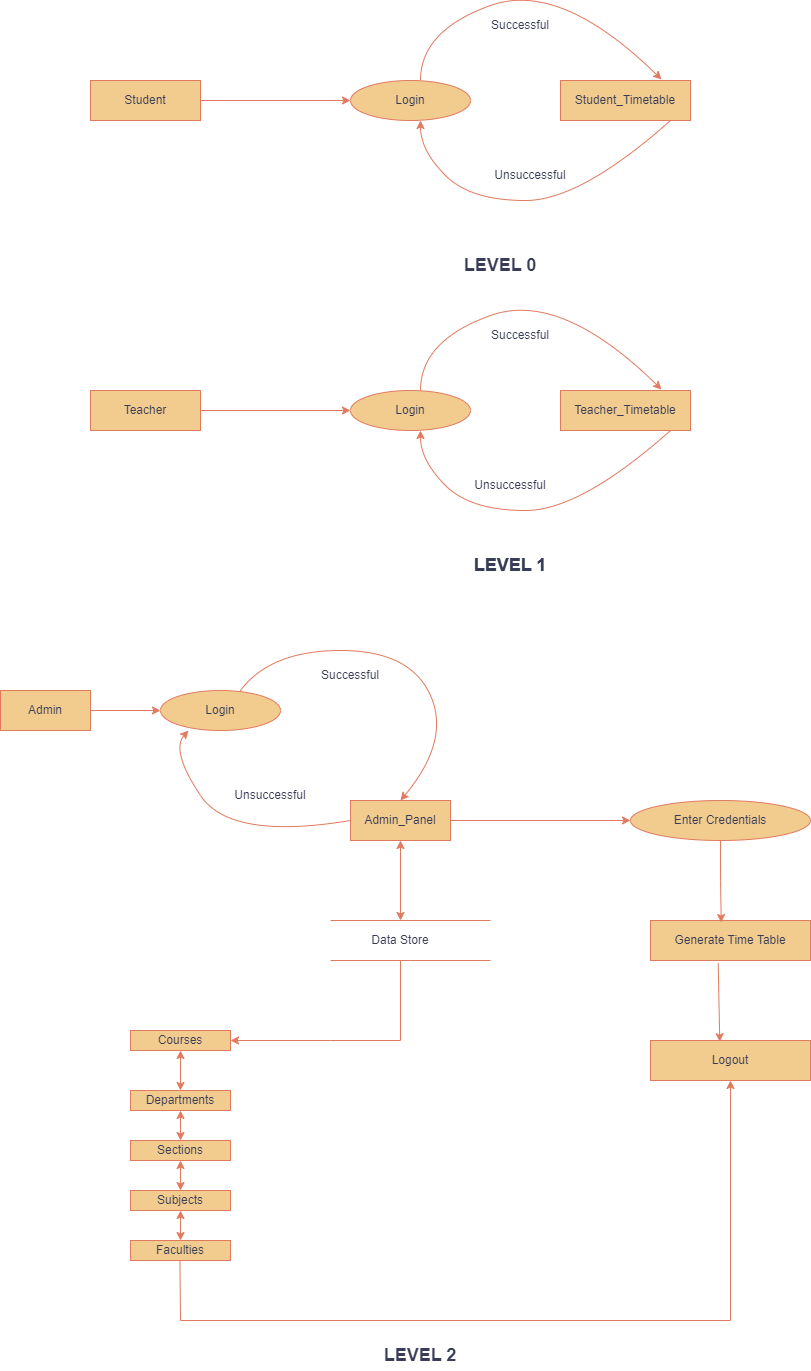

The diagram above was exported from draw.io. Its source (the exported page's mxGraphModel, read from the mxfile embedded in the PNG):
<mxGraphModel dx="1235" dy="666" grid="1" gridSize="10" guides="1" tooltips="1" connect="1" arrows="1" fold="1" page="1" pageScale="1" pageWidth="4681" pageHeight="3300" math="0" shadow="0">
  <root>
    <mxCell id="0" />
    <mxCell id="1" parent="0" />
    <mxCell id="Mr9p5vH2m-I_Jw566nLp-1" value="Student" style="rounded=0;whiteSpace=wrap;html=1;labelBackgroundColor=none;fillColor=#F2CC8F;strokeColor=#E07A5F;fontColor=#393C56;" parent="1" vertex="1">
      <mxGeometry x="120" y="80" width="110" height="40" as="geometry" />
    </mxCell>
    <mxCell id="Mr9p5vH2m-I_Jw566nLp-2" value="Login" style="ellipse;whiteSpace=wrap;html=1;labelBackgroundColor=none;fillColor=#F2CC8F;strokeColor=#E07A5F;fontColor=#393C56;" parent="1" vertex="1">
      <mxGeometry x="380" y="80" width="120" height="40" as="geometry" />
    </mxCell>
    <mxCell id="Mr9p5vH2m-I_Jw566nLp-4" value="Student_Timetable" style="rounded=0;whiteSpace=wrap;html=1;labelBackgroundColor=none;fillColor=#F2CC8F;strokeColor=#E07A5F;fontColor=#393C56;" parent="1" vertex="1">
      <mxGeometry x="590" y="80" width="130" height="40" as="geometry" />
    </mxCell>
    <mxCell id="Mr9p5vH2m-I_Jw566nLp-12" value="" style="endArrow=classic;html=1;rounded=0;exitX=1;exitY=0.5;exitDx=0;exitDy=0;entryX=0;entryY=0.5;entryDx=0;entryDy=0;labelBackgroundColor=none;strokeColor=#E07A5F;fontColor=default;" parent="1" target="Mr9p5vH2m-I_Jw566nLp-2" edge="1" source="Mr9p5vH2m-I_Jw566nLp-1">
      <mxGeometry width="50" height="50" relative="1" as="geometry">
        <mxPoint x="240.00000000000296" y="99.44" as="sourcePoint" />
        <mxPoint x="330" y="99.44" as="targetPoint" />
      </mxGeometry>
    </mxCell>
    <mxCell id="Mr9p5vH2m-I_Jw566nLp-22" value="" style="curved=1;endArrow=classic;html=1;rounded=0;exitX=0.5;exitY=1;exitDx=0;exitDy=0;labelBackgroundColor=none;strokeColor=#E07A5F;fontColor=default;" parent="1" edge="1">
      <mxGeometry width="50" height="50" relative="1" as="geometry">
        <mxPoint x="700" y="120" as="sourcePoint" />
        <mxPoint x="450" y="120" as="targetPoint" />
        <Array as="points">
          <mxPoint x="610" y="200" />
          <mxPoint x="500" y="200" />
          <mxPoint x="450" y="150" />
        </Array>
      </mxGeometry>
    </mxCell>
    <mxCell id="Mr9p5vH2m-I_Jw566nLp-40" value="Admin" style="rounded=0;whiteSpace=wrap;html=1;labelBackgroundColor=none;fillColor=#F2CC8F;strokeColor=#E07A5F;fontColor=#393C56;" parent="1" vertex="1">
      <mxGeometry x="30" y="690" width="90" height="40" as="geometry" />
    </mxCell>
    <mxCell id="Mr9p5vH2m-I_Jw566nLp-41" value="Login" style="ellipse;whiteSpace=wrap;html=1;labelBackgroundColor=none;fillColor=#F2CC8F;strokeColor=#E07A5F;fontColor=#393C56;" parent="1" vertex="1">
      <mxGeometry x="190" y="690" width="120" height="40" as="geometry" />
    </mxCell>
    <mxCell id="Mr9p5vH2m-I_Jw566nLp-80" style="edgeStyle=orthogonalEdgeStyle;rounded=0;orthogonalLoop=1;jettySize=auto;html=1;entryX=0;entryY=0.5;entryDx=0;entryDy=0;labelBackgroundColor=none;strokeColor=#E07A5F;fontColor=default;" parent="1" source="Mr9p5vH2m-I_Jw566nLp-42" target="Mr9p5vH2m-I_Jw566nLp-64" edge="1">
      <mxGeometry relative="1" as="geometry" />
    </mxCell>
    <mxCell id="Mr9p5vH2m-I_Jw566nLp-42" value="Admin_Panel" style="rounded=0;whiteSpace=wrap;html=1;labelBackgroundColor=none;fillColor=#F2CC8F;strokeColor=#E07A5F;fontColor=#393C56;" parent="1" vertex="1">
      <mxGeometry x="380" y="800" width="100" height="40" as="geometry" />
    </mxCell>
    <mxCell id="Mr9p5vH2m-I_Jw566nLp-43" value="" style="endArrow=none;html=1;rounded=0;labelBackgroundColor=none;strokeColor=#E07A5F;fontColor=default;" parent="1" edge="1">
      <mxGeometry width="50" height="50" relative="1" as="geometry">
        <mxPoint x="360" y="920" as="sourcePoint" />
        <mxPoint x="520" y="920" as="targetPoint" />
      </mxGeometry>
    </mxCell>
    <mxCell id="Mr9p5vH2m-I_Jw566nLp-46" value="" style="endArrow=none;html=1;rounded=0;labelBackgroundColor=none;strokeColor=#E07A5F;fontColor=default;" parent="1" edge="1">
      <mxGeometry width="50" height="50" relative="1" as="geometry">
        <mxPoint x="360" y="960" as="sourcePoint" />
        <mxPoint x="520" y="960" as="targetPoint" />
        <Array as="points">
          <mxPoint x="440" y="960" />
        </Array>
      </mxGeometry>
    </mxCell>
    <mxCell id="Mr9p5vH2m-I_Jw566nLp-48" value="Courses" style="rounded=0;whiteSpace=wrap;html=1;labelBackgroundColor=none;fillColor=#F2CC8F;strokeColor=#E07A5F;fontColor=#393C56;" parent="1" vertex="1">
      <mxGeometry x="160" y="1030" width="100" height="20" as="geometry" />
    </mxCell>
    <mxCell id="Mr9p5vH2m-I_Jw566nLp-49" value="Departments" style="rounded=0;whiteSpace=wrap;html=1;labelBackgroundColor=none;fillColor=#F2CC8F;strokeColor=#E07A5F;fontColor=#393C56;" parent="1" vertex="1">
      <mxGeometry x="160" y="1090" width="100" height="20" as="geometry" />
    </mxCell>
    <mxCell id="Mr9p5vH2m-I_Jw566nLp-50" value="Subjects" style="rounded=0;whiteSpace=wrap;html=1;labelBackgroundColor=none;fillColor=#F2CC8F;strokeColor=#E07A5F;fontColor=#393C56;" parent="1" vertex="1">
      <mxGeometry x="160" y="1190" width="100" height="20" as="geometry" />
    </mxCell>
    <mxCell id="Mr9p5vH2m-I_Jw566nLp-51" value="Sections" style="rounded=0;whiteSpace=wrap;html=1;labelBackgroundColor=none;fillColor=#F2CC8F;strokeColor=#E07A5F;fontColor=#393C56;" parent="1" vertex="1">
      <mxGeometry x="160" y="1140" width="100" height="20" as="geometry" />
    </mxCell>
    <mxCell id="Mr9p5vH2m-I_Jw566nLp-52" value="Faculties" style="rounded=0;whiteSpace=wrap;html=1;labelBackgroundColor=none;fillColor=#F2CC8F;strokeColor=#E07A5F;fontColor=#393C56;" parent="1" vertex="1">
      <mxGeometry x="160" y="1240" width="100" height="20" as="geometry" />
    </mxCell>
    <mxCell id="Mr9p5vH2m-I_Jw566nLp-53" value="" style="endArrow=classic;startArrow=classic;html=1;rounded=0;entryX=0.5;entryY=1;entryDx=0;entryDy=0;labelBackgroundColor=none;strokeColor=#E07A5F;fontColor=default;" parent="1" source="Mr9p5vH2m-I_Jw566nLp-49" target="Mr9p5vH2m-I_Jw566nLp-48" edge="1">
      <mxGeometry width="50" height="50" relative="1" as="geometry">
        <mxPoint x="410" y="1200" as="sourcePoint" />
        <mxPoint x="460" y="1150" as="targetPoint" />
      </mxGeometry>
    </mxCell>
    <mxCell id="Mr9p5vH2m-I_Jw566nLp-57" value="" style="endArrow=classic;startArrow=classic;html=1;rounded=0;exitX=0.5;exitY=0;exitDx=0;exitDy=0;labelBackgroundColor=none;strokeColor=#E07A5F;fontColor=default;" parent="1" source="Mr9p5vH2m-I_Jw566nLp-52" edge="1">
      <mxGeometry width="50" height="50" relative="1" as="geometry">
        <mxPoint x="220" y="1100" as="sourcePoint" />
        <mxPoint x="210" y="1210" as="targetPoint" />
      </mxGeometry>
    </mxCell>
    <mxCell id="Mr9p5vH2m-I_Jw566nLp-58" value="" style="endArrow=classic;startArrow=classic;html=1;rounded=0;entryX=0.5;entryY=1;entryDx=0;entryDy=0;exitX=0.5;exitY=0;exitDx=0;exitDy=0;labelBackgroundColor=none;strokeColor=#E07A5F;fontColor=default;" parent="1" source="Mr9p5vH2m-I_Jw566nLp-50" target="Mr9p5vH2m-I_Jw566nLp-51" edge="1">
      <mxGeometry width="50" height="50" relative="1" as="geometry">
        <mxPoint x="230" y="1110" as="sourcePoint" />
        <mxPoint x="230" y="1070" as="targetPoint" />
      </mxGeometry>
    </mxCell>
    <mxCell id="Mr9p5vH2m-I_Jw566nLp-59" value="" style="endArrow=classic;startArrow=classic;html=1;rounded=0;entryX=0.5;entryY=1;entryDx=0;entryDy=0;exitX=0.5;exitY=0;exitDx=0;exitDy=0;labelBackgroundColor=none;strokeColor=#E07A5F;fontColor=default;" parent="1" source="Mr9p5vH2m-I_Jw566nLp-51" target="Mr9p5vH2m-I_Jw566nLp-49" edge="1">
      <mxGeometry width="50" height="50" relative="1" as="geometry">
        <mxPoint x="240" y="1120" as="sourcePoint" />
        <mxPoint x="240" y="1080" as="targetPoint" />
      </mxGeometry>
    </mxCell>
    <mxCell id="Mr9p5vH2m-I_Jw566nLp-61" value="Generate Time Table" style="rounded=0;whiteSpace=wrap;html=1;labelBackgroundColor=none;fillColor=#F2CC8F;strokeColor=#E07A5F;fontColor=#393C56;" parent="1" vertex="1">
      <mxGeometry x="680" y="920" width="160" height="40" as="geometry" />
    </mxCell>
    <mxCell id="Mr9p5vH2m-I_Jw566nLp-62" value="Logout" style="rounded=0;whiteSpace=wrap;html=1;labelBackgroundColor=none;fillColor=#F2CC8F;strokeColor=#E07A5F;fontColor=#393C56;" parent="1" vertex="1">
      <mxGeometry x="680" y="1040" width="160" height="40" as="geometry" />
    </mxCell>
    <mxCell id="Mr9p5vH2m-I_Jw566nLp-63" value="Data Store" style="text;html=1;strokeColor=none;fillColor=none;align=center;verticalAlign=middle;whiteSpace=wrap;rounded=0;labelBackgroundColor=none;fontColor=#393C56;" parent="1" vertex="1">
      <mxGeometry x="400" y="925" width="60" height="30" as="geometry" />
    </mxCell>
    <mxCell id="Mr9p5vH2m-I_Jw566nLp-64" value="Enter Credentials" style="ellipse;whiteSpace=wrap;html=1;labelBackgroundColor=none;fillColor=#F2CC8F;strokeColor=#E07A5F;fontColor=#393C56;" parent="1" vertex="1">
      <mxGeometry x="660" y="800" width="180" height="40" as="geometry" />
    </mxCell>
    <mxCell id="Mr9p5vH2m-I_Jw566nLp-68" value="" style="endArrow=classic;startArrow=classic;html=1;rounded=0;entryX=0.5;entryY=1;entryDx=0;entryDy=0;labelBackgroundColor=none;strokeColor=#E07A5F;fontColor=default;" parent="1" target="Mr9p5vH2m-I_Jw566nLp-42" edge="1">
      <mxGeometry width="50" height="50" relative="1" as="geometry">
        <mxPoint x="430" y="920" as="sourcePoint" />
        <mxPoint x="410" y="850" as="targetPoint" />
      </mxGeometry>
    </mxCell>
    <mxCell id="Mr9p5vH2m-I_Jw566nLp-72" value="" style="endArrow=classic;html=1;rounded=0;entryX=1;entryY=0.5;entryDx=0;entryDy=0;labelBackgroundColor=none;strokeColor=#E07A5F;fontColor=default;" parent="1" target="Mr9p5vH2m-I_Jw566nLp-48" edge="1">
      <mxGeometry width="50" height="50" relative="1" as="geometry">
        <mxPoint x="430" y="960" as="sourcePoint" />
        <mxPoint x="310" y="1000" as="targetPoint" />
        <Array as="points">
          <mxPoint x="430" y="1040" />
          <mxPoint x="360" y="1040" />
        </Array>
      </mxGeometry>
    </mxCell>
    <mxCell id="Mr9p5vH2m-I_Jw566nLp-75" style="edgeStyle=orthogonalEdgeStyle;rounded=0;orthogonalLoop=1;jettySize=auto;html=1;entryX=0.442;entryY=0.05;entryDx=0;entryDy=0;entryPerimeter=0;labelBackgroundColor=none;strokeColor=#E07A5F;fontColor=default;" parent="1" source="Mr9p5vH2m-I_Jw566nLp-64" target="Mr9p5vH2m-I_Jw566nLp-61" edge="1">
      <mxGeometry relative="1" as="geometry" />
    </mxCell>
    <mxCell id="Mr9p5vH2m-I_Jw566nLp-79" value="" style="endArrow=classic;html=1;rounded=0;exitX=0.423;exitY=1.07;exitDx=0;exitDy=0;exitPerimeter=0;entryX=0.433;entryY=0.03;entryDx=0;entryDy=0;entryPerimeter=0;labelBackgroundColor=none;strokeColor=#E07A5F;fontColor=default;" parent="1" source="Mr9p5vH2m-I_Jw566nLp-61" target="Mr9p5vH2m-I_Jw566nLp-62" edge="1">
      <mxGeometry width="50" height="50" relative="1" as="geometry">
        <mxPoint x="400" y="810" as="sourcePoint" />
        <mxPoint x="450" y="760" as="targetPoint" />
      </mxGeometry>
    </mxCell>
    <mxCell id="Mr9p5vH2m-I_Jw566nLp-93" value="" style="curved=1;endArrow=classic;html=1;rounded=0;entryX=0.5;entryY=0;entryDx=0;entryDy=0;labelBackgroundColor=none;strokeColor=#E07A5F;fontColor=default;" parent="1" edge="1" target="Mr9p5vH2m-I_Jw566nLp-42">
      <mxGeometry width="50" height="50" relative="1" as="geometry">
        <mxPoint x="270" y="690" as="sourcePoint" />
        <mxPoint x="440" y="790" as="targetPoint" />
        <Array as="points">
          <mxPoint x="300" y="650" />
          <mxPoint x="440" y="650" />
          <mxPoint x="480" y="740" />
        </Array>
      </mxGeometry>
    </mxCell>
    <mxCell id="Mr9p5vH2m-I_Jw566nLp-97" value="" style="curved=1;endArrow=classic;html=1;rounded=0;entryX=0.429;entryY=-0.036;entryDx=0;entryDy=0;entryPerimeter=0;labelBackgroundColor=none;strokeColor=#E07A5F;fontColor=default;" parent="1" edge="1">
      <mxGeometry width="50" height="50" relative="1" as="geometry">
        <mxPoint x="450" y="80" as="sourcePoint" />
        <mxPoint x="691" y="79" as="targetPoint" />
        <Array as="points">
          <mxPoint x="450" y="30" />
          <mxPoint x="590" y="-20" />
        </Array>
      </mxGeometry>
    </mxCell>
    <mxCell id="Mr9p5vH2m-I_Jw566nLp-98" value="Successful" style="text;html=1;strokeColor=none;fillColor=none;align=center;verticalAlign=middle;whiteSpace=wrap;rounded=0;labelBackgroundColor=none;fontColor=#393C56;" parent="1" vertex="1">
      <mxGeometry x="520" y="10" width="60" height="30" as="geometry" />
    </mxCell>
    <mxCell id="Mr9p5vH2m-I_Jw566nLp-99" value="Unsuccessful" style="text;html=1;strokeColor=none;fillColor=none;align=center;verticalAlign=middle;whiteSpace=wrap;rounded=0;labelBackgroundColor=none;fontColor=#393C56;" parent="1" vertex="1">
      <mxGeometry x="530" y="160" width="60" height="30" as="geometry" />
    </mxCell>
    <mxCell id="Mr9p5vH2m-I_Jw566nLp-108" value="Teacher" style="rounded=0;whiteSpace=wrap;html=1;labelBackgroundColor=none;fillColor=#F2CC8F;strokeColor=#E07A5F;fontColor=#393C56;" parent="1" vertex="1">
      <mxGeometry x="120" y="390" width="110" height="40" as="geometry" />
    </mxCell>
    <mxCell id="Mr9p5vH2m-I_Jw566nLp-109" value="Login" style="ellipse;whiteSpace=wrap;html=1;labelBackgroundColor=none;fillColor=#F2CC8F;strokeColor=#E07A5F;fontColor=#393C56;" parent="1" vertex="1">
      <mxGeometry x="380" y="390" width="120" height="40" as="geometry" />
    </mxCell>
    <mxCell id="Mr9p5vH2m-I_Jw566nLp-110" value="Teacher_Timetable" style="rounded=0;whiteSpace=wrap;html=1;labelBackgroundColor=none;fillColor=#F2CC8F;strokeColor=#E07A5F;fontColor=#393C56;" parent="1" vertex="1">
      <mxGeometry x="590" y="390" width="130" height="40" as="geometry" />
    </mxCell>
    <mxCell id="Mr9p5vH2m-I_Jw566nLp-111" value="" style="endArrow=classic;html=1;rounded=0;exitX=1;exitY=0.5;exitDx=0;exitDy=0;entryX=0;entryY=0.5;entryDx=0;entryDy=0;labelBackgroundColor=none;strokeColor=#E07A5F;fontColor=default;" parent="1" target="Mr9p5vH2m-I_Jw566nLp-109" edge="1" source="Mr9p5vH2m-I_Jw566nLp-108">
      <mxGeometry width="50" height="50" relative="1" as="geometry">
        <mxPoint x="240.00000000000296" y="409.44" as="sourcePoint" />
        <mxPoint x="330" y="409.44" as="targetPoint" />
      </mxGeometry>
    </mxCell>
    <mxCell id="Mr9p5vH2m-I_Jw566nLp-112" value="" style="curved=1;endArrow=classic;html=1;rounded=0;exitX=0.5;exitY=1;exitDx=0;exitDy=0;labelBackgroundColor=none;strokeColor=#E07A5F;fontColor=default;" parent="1" edge="1">
      <mxGeometry width="50" height="50" relative="1" as="geometry">
        <mxPoint x="700" y="430" as="sourcePoint" />
        <mxPoint x="450" y="430" as="targetPoint" />
        <Array as="points">
          <mxPoint x="610" y="510" />
          <mxPoint x="500" y="510" />
          <mxPoint x="450" y="460" />
        </Array>
      </mxGeometry>
    </mxCell>
    <mxCell id="Mr9p5vH2m-I_Jw566nLp-113" value="" style="curved=1;endArrow=classic;html=1;rounded=0;entryX=0.429;entryY=-0.036;entryDx=0;entryDy=0;entryPerimeter=0;labelBackgroundColor=none;strokeColor=#E07A5F;fontColor=default;" parent="1" edge="1">
      <mxGeometry width="50" height="50" relative="1" as="geometry">
        <mxPoint x="450" y="390" as="sourcePoint" />
        <mxPoint x="691" y="389" as="targetPoint" />
        <Array as="points">
          <mxPoint x="450" y="340" />
          <mxPoint x="590" y="290" />
        </Array>
      </mxGeometry>
    </mxCell>
    <mxCell id="Mr9p5vH2m-I_Jw566nLp-114" value="Successful" style="text;html=1;strokeColor=none;fillColor=none;align=center;verticalAlign=middle;whiteSpace=wrap;rounded=0;labelBackgroundColor=none;fontColor=#393C56;" parent="1" vertex="1">
      <mxGeometry x="350" y="660" width="60" height="30" as="geometry" />
    </mxCell>
    <mxCell id="Mr9p5vH2m-I_Jw566nLp-115" value="Unsuccessful" style="text;html=1;strokeColor=none;fillColor=none;align=center;verticalAlign=middle;whiteSpace=wrap;rounded=0;labelBackgroundColor=none;fontColor=#393C56;" parent="1" vertex="1">
      <mxGeometry x="270" y="780" width="60" height="30" as="geometry" />
    </mxCell>
    <mxCell id="3RipfNWjfsQJb7HoB80e-2" value="&lt;b style=&quot;border-color: var(--border-color);&quot;&gt;&lt;font style=&quot;border-color: var(--border-color); font-size: 18px;&quot;&gt;LEVEL 0&lt;/font&gt;&lt;/b&gt;" style="text;html=1;strokeColor=none;fillColor=none;align=center;verticalAlign=middle;whiteSpace=wrap;rounded=0;labelBackgroundColor=none;fontColor=#393C56;" vertex="1" parent="1">
      <mxGeometry x="480" y="250" width="100" height="30" as="geometry" />
    </mxCell>
    <mxCell id="3RipfNWjfsQJb7HoB80e-3" value="&lt;b style=&quot;border-color: var(--border-color);&quot;&gt;&lt;font style=&quot;border-color: var(--border-color); font-size: 18px;&quot;&gt;LEVEL 1&lt;/font&gt;&lt;/b&gt;" style="text;html=1;strokeColor=none;fillColor=none;align=center;verticalAlign=middle;whiteSpace=wrap;rounded=0;labelBackgroundColor=none;fontColor=#393C56;" vertex="1" parent="1">
      <mxGeometry x="490" y="550" width="100" height="30" as="geometry" />
    </mxCell>
    <mxCell id="3RipfNWjfsQJb7HoB80e-4" value="&lt;b style=&quot;border-color: var(--border-color);&quot;&gt;&lt;font style=&quot;border-color: var(--border-color); font-size: 18px;&quot;&gt;LEVEL 1&lt;/font&gt;&lt;/b&gt;" style="text;html=1;strokeColor=none;fillColor=none;align=center;verticalAlign=middle;whiteSpace=wrap;rounded=0;labelBackgroundColor=none;fontColor=#393C56;" vertex="1" parent="1">
      <mxGeometry x="490" y="550" width="100" height="30" as="geometry" />
    </mxCell>
    <mxCell id="3RipfNWjfsQJb7HoB80e-5" value="&lt;b style=&quot;border-color: var(--border-color);&quot;&gt;&lt;font style=&quot;border-color: var(--border-color); font-size: 18px;&quot;&gt;LEVEL 2&lt;/font&gt;&lt;/b&gt;" style="text;html=1;strokeColor=none;fillColor=none;align=center;verticalAlign=middle;whiteSpace=wrap;rounded=0;labelBackgroundColor=none;fontColor=#393C56;" vertex="1" parent="1">
      <mxGeometry x="400" y="1340" width="100" height="30" as="geometry" />
    </mxCell>
    <mxCell id="3RipfNWjfsQJb7HoB80e-7" value="" style="endArrow=classic;html=1;rounded=0;exitX=1;exitY=0.5;exitDx=0;exitDy=0;entryX=0;entryY=0.5;entryDx=0;entryDy=0;labelBackgroundColor=none;strokeColor=#E07A5F;fontColor=default;" edge="1" parent="1" source="Mr9p5vH2m-I_Jw566nLp-40" target="Mr9p5vH2m-I_Jw566nLp-41">
      <mxGeometry width="50" height="50" relative="1" as="geometry">
        <mxPoint x="170" y="780" as="sourcePoint" />
        <mxPoint x="220" y="730" as="targetPoint" />
      </mxGeometry>
    </mxCell>
    <mxCell id="3RipfNWjfsQJb7HoB80e-8" value="" style="curved=1;endArrow=classic;html=1;rounded=0;entryX=0.233;entryY=1;entryDx=0;entryDy=0;exitX=0;exitY=0.5;exitDx=0;exitDy=0;entryPerimeter=0;labelBackgroundColor=none;strokeColor=#E07A5F;fontColor=default;" edge="1" parent="1" source="Mr9p5vH2m-I_Jw566nLp-42" target="Mr9p5vH2m-I_Jw566nLp-41">
      <mxGeometry width="50" height="50" relative="1" as="geometry">
        <mxPoint x="210" y="800" as="sourcePoint" />
        <mxPoint x="260" y="750" as="targetPoint" />
        <Array as="points">
          <mxPoint x="260" y="840" />
          <mxPoint x="200" y="750" />
        </Array>
      </mxGeometry>
    </mxCell>
    <mxCell id="3RipfNWjfsQJb7HoB80e-11" value="Successful" style="text;html=1;strokeColor=none;fillColor=none;align=center;verticalAlign=middle;whiteSpace=wrap;rounded=0;labelBackgroundColor=none;fontColor=#393C56;" vertex="1" parent="1">
      <mxGeometry x="520" y="320" width="60" height="30" as="geometry" />
    </mxCell>
    <mxCell id="3RipfNWjfsQJb7HoB80e-12" value="Unsuccessful" style="text;html=1;strokeColor=none;fillColor=none;align=center;verticalAlign=middle;whiteSpace=wrap;rounded=0;labelBackgroundColor=none;fontColor=#393C56;" vertex="1" parent="1">
      <mxGeometry x="510" y="470" width="60" height="30" as="geometry" />
    </mxCell>
    <mxCell id="3RipfNWjfsQJb7HoB80e-13" value="" style="endArrow=classic;html=1;rounded=0;exitX=0.5;exitY=1;exitDx=0;exitDy=0;entryX=0.5;entryY=1;entryDx=0;entryDy=0;labelBackgroundColor=none;strokeColor=#E07A5F;fontColor=default;" edge="1" parent="1" target="Mr9p5vH2m-I_Jw566nLp-62">
      <mxGeometry width="50" height="50" relative="1" as="geometry">
        <mxPoint x="209.41" y="1260" as="sourcePoint" />
        <mxPoint x="209.41" y="1310" as="targetPoint" />
        <Array as="points">
          <mxPoint x="210" y="1320" />
          <mxPoint x="760" y="1320" />
        </Array>
      </mxGeometry>
    </mxCell>
  </root>
</mxGraphModel>